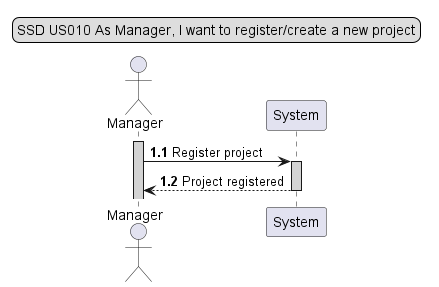

The diagram above was rendered by PlantUML. Its source (embedded in the PNG):
@startuml

legend top
SSD US010 As Manager, I want to register/create a new project
end legend

actor Manager

activate Manager #lightgrey



autonumber 1.1
Manager -> System: Register project
activate System#lightgrey
Manager <-- System: Project registered
deactivate

@enduml